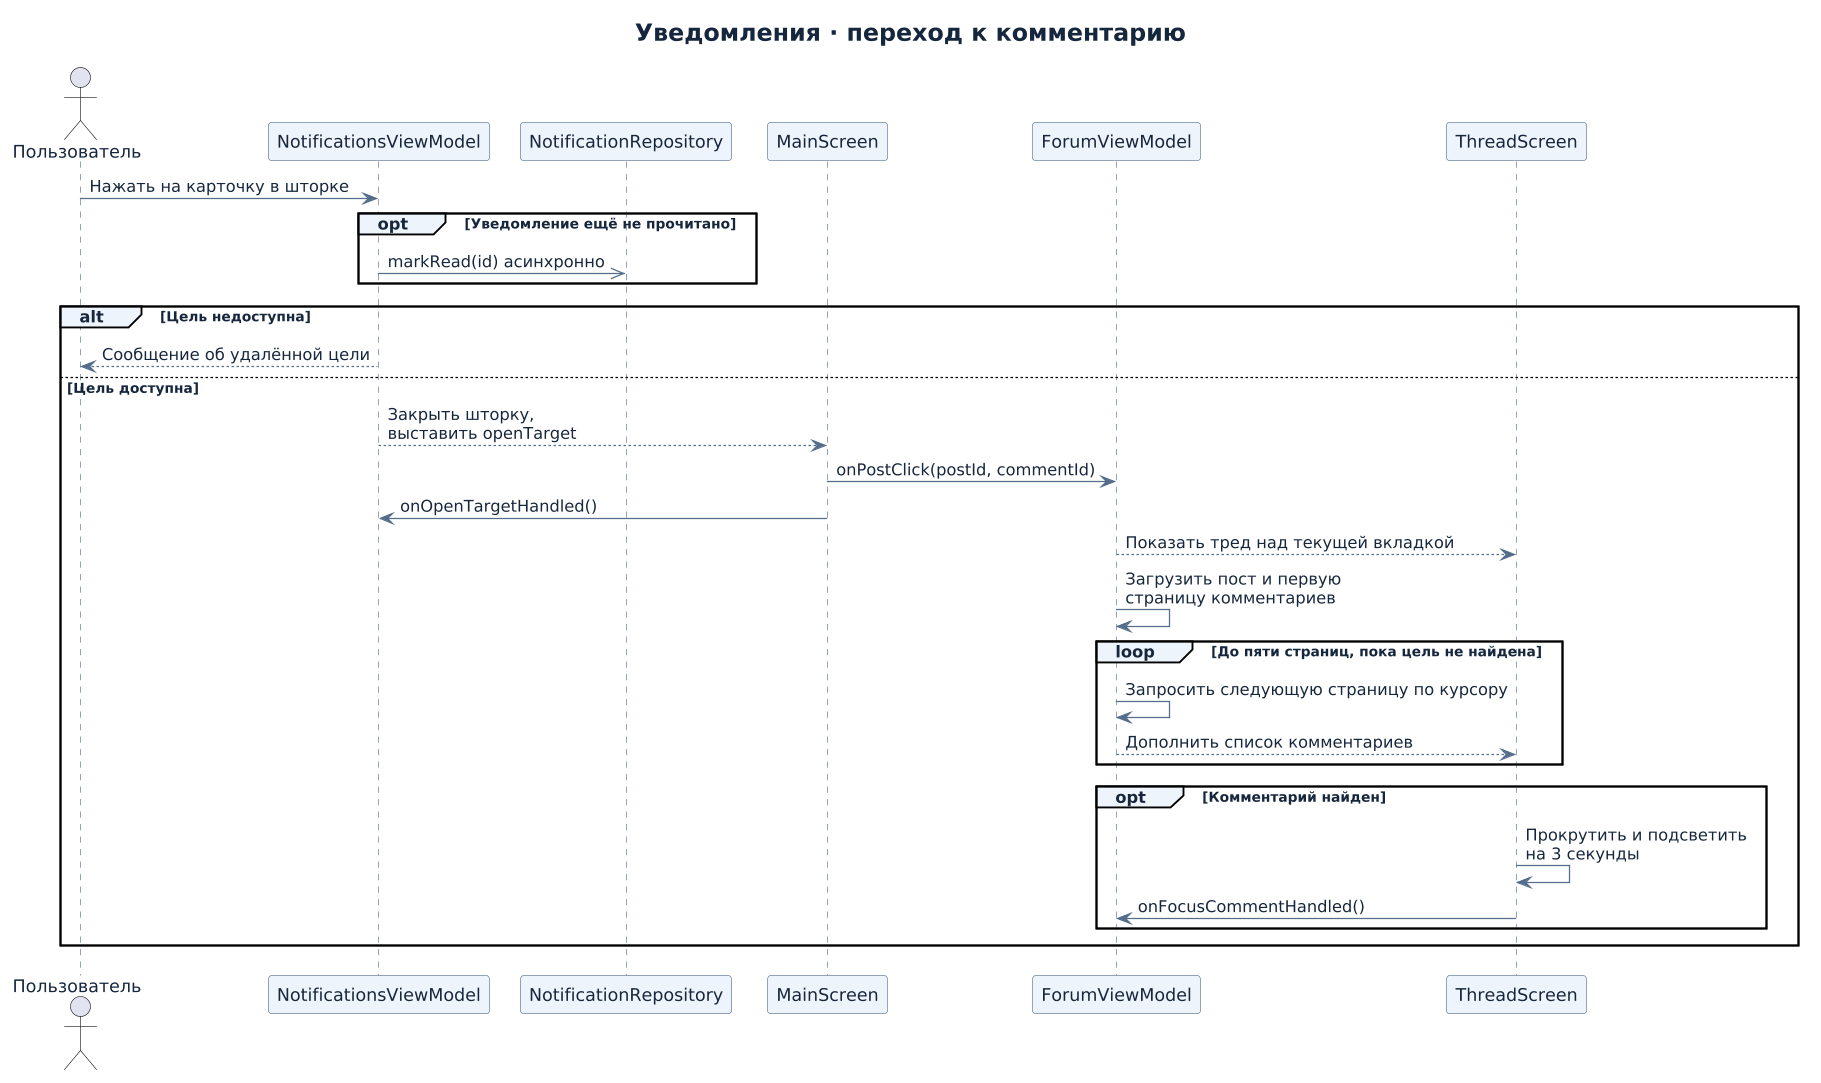

The diagram above was rendered by PlantUML. Its source (embedded in the PNG):
@startuml
' Исходники: ui/main/{MainScreen.kt,notifications/NotificationsViewModel.kt,forum/{ForumViewModel,ThreadScreen}.kt}
skinparam defaultFontName DejaVu Sans
skinparam defaultFontColor #16263C
skinparam backgroundColor #FFFFFF
skinparam shadowing false
skinparam dpi 120
skinparam ArrowColor #536D8A
skinparam titleFontSize 19
skinparam componentStyle rectangle
skinparam component {
  BackgroundColor #EDF4FC
  BorderColor #536D8A
}
skinparam class {
  BackgroundColor #EDF4FC
  BorderColor #536D8A
  AttributeFontColor #16263C
}
skinparam sequence {
  ParticipantBackgroundColor #EDF4FC
  ParticipantBorderColor #536D8A
  LifeLineBorderColor #536D8A
  GroupBackgroundColor #EDF4FC
}
skinparam activity {
  BackgroundColor #EDF4FC
  BorderColor #536D8A
  DiamondBackgroundColor #EDF4FC
  DiamondBorderColor #536D8A
}
skinparam note {
  BackgroundColor #F7F9FC
  BorderColor #ABBBD0
  FontColor #16263C
}

title Уведомления · переход к комментарию

actor "Пользователь" as reader
participant "NotificationsViewModel" as notify
participant "NotificationRepository" as notifications
participant "MainScreen" as shell
participant "ForumViewModel" as forum
participant "ThreadScreen" as thread

reader -> notify : Нажать на карточку в шторке
opt Уведомление ещё не прочитано
  notify ->> notifications : markRead(id) асинхронно
end
alt Цель недоступна
  notify --> reader : Сообщение об удалённой цели
else Цель доступна
  notify --> shell : Закрыть шторку,\nвыставить openTarget
  shell -> forum : onPostClick(postId, commentId)
  shell -> notify : onOpenTargetHandled()
  forum --> thread : Показать тред над текущей вкладкой
  forum -> forum : Загрузить пост и первую\nстраницу комментариев
  loop До пяти страниц, пока цель не найдена
    forum -> forum : Запросить следующую страницу по курсору
    forum --> thread : Дополнить список комментариев
  end
  opt Комментарий найден
    thread -> thread : Прокрутить и подсветить\nна 3 секунды
    thread -> forum : onFocusCommentHandled()
  end
end
@enduml